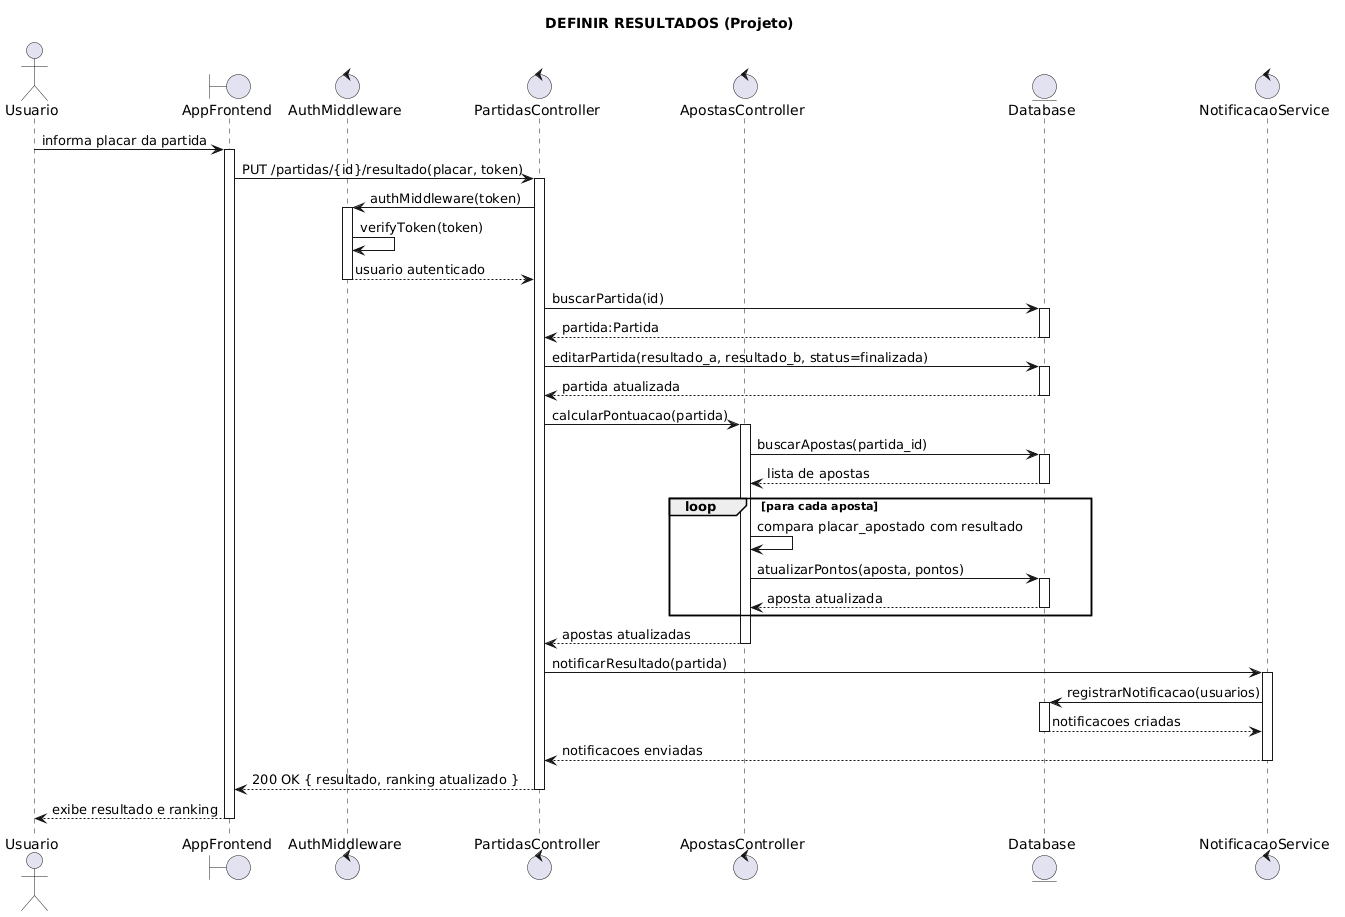

The diagram above was rendered by PlantUML. Its source (embedded in the PNG):
@startuml
title DEFINIR RESULTADOS (Projeto)

actor Usuario
boundary "AppFrontend" as App
control "AuthMiddleware" as Middleware
control "PartidasController" as PController
control "ApostasController" as AController
entity "Database" as DB
control "NotificacaoService" as Notif

Usuario -> App : informa placar da partida
activate App

App -> PController : PUT /partidas/{id}/resultado(placar, token)
activate PController

PController -> Middleware : authMiddleware(token)
activate Middleware
Middleware -> Middleware : verifyToken(token)
Middleware --> PController : usuario autenticado
deactivate Middleware

PController -> DB : buscarPartida(id)
activate DB
DB --> PController : partida:Partida
deactivate DB

PController -> DB : editarPartida(resultado_a, resultado_b, status=finalizada)
activate DB
DB --> PController : partida atualizada
deactivate DB

PController -> AController : calcularPontuacao(partida)
activate AController

AController -> DB : buscarApostas(partida_id)
activate DB
DB --> AController : lista de apostas
deactivate DB

loop para cada aposta
    AController -> AController : compara placar_apostado com resultado
    AController -> DB : atualizarPontos(aposta, pontos)
    activate DB
    DB --> AController : aposta atualizada
    deactivate DB
end

AController --> PController : apostas atualizadas
deactivate AController

PController -> Notif : notificarResultado(partida)
activate Notif
Notif -> DB : registrarNotificacao(usuarios)
activate DB
DB --> Notif : notificacoes criadas
deactivate DB
Notif --> PController : notificacoes enviadas
deactivate Notif

PController --> App : 200 OK { resultado, ranking atualizado }
deactivate PController

App --> Usuario : exibe resultado e ranking
deactivate App
@enduml